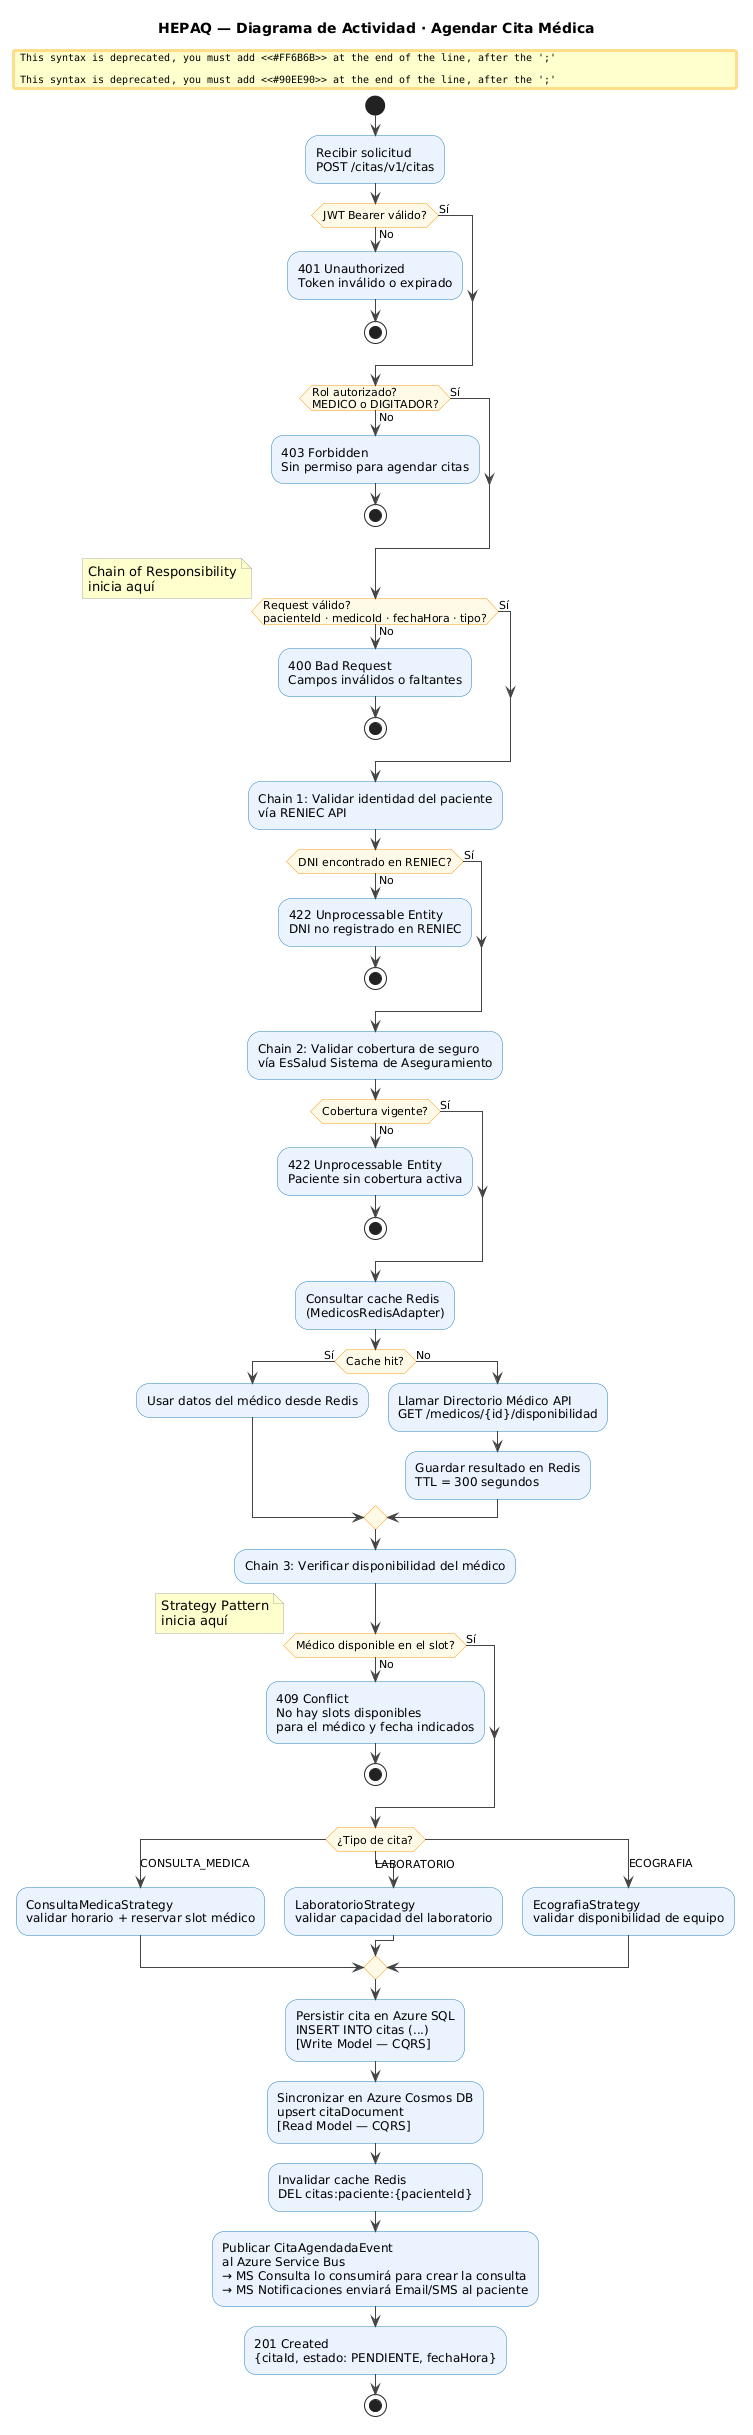

The diagram above was rendered by PlantUML. Its source (embedded in the PNG):
@startuml HEPAQ_Activity_AgendarCita

skinparam backgroundColor #FFFFFF
skinparam ActivityBackgroundColor #EAF2FF
skinparam ActivityBorderColor #2980B9
skinparam ActivityDiamondBackgroundColor #FEF9E7
skinparam ActivityDiamondBorderColor #F39C12
skinparam ArrowColor #444444
skinparam noteBackgroundColor #FFFFCC
skinparam noteBorderColor #AAAAAA
skinparam shadowing false

title HEPAQ — Diagrama de Actividad · Agendar Cita Médica

start

:Recibir solicitud\nPOST /citas/v1/citas;

if (JWT Bearer válido?) then (Sí)
else (No)
  #FF6B6B:401 Unauthorized\nToken inválido o expirado;
  stop
endif

if (Rol autorizado?\nMEDICO o DIGITADOR?) then (Sí)
else (No)
  #FF6B6B:403 Forbidden\nSin permiso para agendar citas;
  stop
endif

if (Request válido?\npacienteId · medicoId · fechaHora · tipo?) then (Sí)
else (No)
  #FF6B6B:400 Bad Request\nCampos inválidos o faltantes;
  stop
endif

note right
  Chain of Responsibility
  inicia aquí
end note

:Chain 1: Validar identidad del paciente\nvía RENIEC API;

if (DNI encontrado en RENIEC?) then (Sí)
else (No)
  #FF6B6B:422 Unprocessable Entity\nDNI no registrado en RENIEC;
  stop
endif

:Chain 2: Validar cobertura de seguro\nvía EsSalud Sistema de Aseguramiento;

if (Cobertura vigente?) then (Sí)
else (No)
  #FF6B6B:422 Unprocessable Entity\nPaciente sin cobertura activa;
  stop
endif

:Consultar cache Redis\n(MedicosRedisAdapter);

if (Cache hit?) then (Sí)
  :Usar datos del médico desde Redis;
else (No)
  :Llamar Directorio Médico API\nGET /medicos/{id}/disponibilidad;
  :Guardar resultado en Redis\nTTL = 300 segundos;
endif

:Chain 3: Verificar disponibilidad del médico;

if (Médico disponible en el slot?) then (Sí)
else (No)
  #FF6B6B:409 Conflict\nNo hay slots disponibles\npara el médico y fecha indicados;
  stop
endif

note right
  Strategy Pattern
  inicia aquí
end note

switch (¿Tipo de cita?)
case (CONSULTA_MEDICA)
  :ConsultaMedicaStrategy\nvalidar horario + reservar slot médico;
case (LABORATORIO)
  :LaboratorioStrategy\nvalidar capacidad del laboratorio;
case (ECOGRAFIA)
  :EcografiaStrategy\nvalidar disponibilidad de equipo;
endswitch

:Persistir cita en Azure SQL\nINSERT INTO citas (...)\n[Write Model — CQRS];

:Sincronizar en Azure Cosmos DB\nupsert citaDocument\n[Read Model — CQRS];

:Invalidar cache Redis\nDEL citas:paciente:{pacienteId};

:Publicar CitaAgendadaEvent\nal Azure Service Bus\n→ MS Consulta lo consumirá para crear la consulta\n→ MS Notificaciones enviará Email/SMS al paciente;

#90EE90:201 Created\n{citaId, estado: PENDIENTE, fechaHora};

stop

@enduml